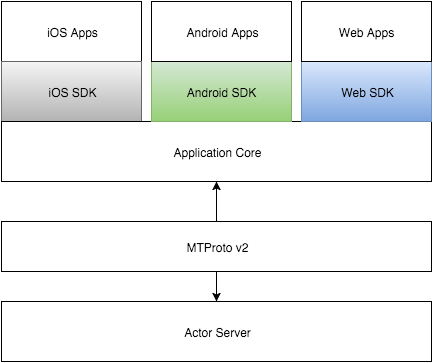

The diagram above was exported from draw.io. Its source (the exported page's mxGraphModel, read from the mxfile embedded in the PNG):
<mxGraphModel dx="954" dy="531" grid="1" gridSize="10" guides="1" tooltips="1" connect="1" arrows="1" fold="1" page="1" pageScale="1" pageWidth="826" pageHeight="1169" background="#ffffff" math="0">
  <root>
    <mxCell id="0" />
    <mxCell id="1" parent="0" />
    <mxCell id="26" style="edgeStyle=orthogonalEdgeStyle;rounded=0;html=1;exitX=0.5;exitY=0;entryX=0.5;entryY=1;startArrow=classic;startFill=1;jettySize=auto;orthogonalLoop=1;endArrow=none;endFill=0;" edge="1" parent="1" source="2" target="3">
      <mxGeometry relative="1" as="geometry" />
    </mxCell>
    <mxCell id="2" value="Actor Server" style="whiteSpace=wrap;html=1;" parent="1" vertex="1">
      <mxGeometry x="170" y="450" width="430" height="60" as="geometry" />
    </mxCell>
    <mxCell id="3" value="MTProto v2" style="whiteSpace=wrap;html=1;" parent="1" vertex="1">
      <mxGeometry x="170" y="370" width="430" height="50" as="geometry" />
    </mxCell>
    <mxCell id="6" value="iOS Apps" style="whiteSpace=wrap;html=1;" parent="1" vertex="1">
      <mxGeometry x="170" y="150" width="140" height="60" as="geometry" />
    </mxCell>
    <mxCell id="7" value="iOS SDK" style="whiteSpace=wrap;html=1;plain-gray" parent="1" vertex="1">
      <mxGeometry x="170" y="210" width="140" height="60" as="geometry" />
    </mxCell>
    <mxCell id="25" style="edgeStyle=orthogonalEdgeStyle;rounded=0;html=1;exitX=0.5;exitY=1;entryX=0.5;entryY=0;startArrow=classic;startFill=1;jettySize=auto;orthogonalLoop=1;endArrow=none;endFill=0;" edge="1" parent="1" source="8" target="3">
      <mxGeometry relative="1" as="geometry" />
    </mxCell>
    <mxCell id="8" value="Application Core" style="whiteSpace=wrap;html=1;" parent="1" vertex="1">
      <mxGeometry x="170" y="270" width="430" height="60" as="geometry" />
    </mxCell>
    <mxCell id="9" value="Android SDK" style="whiteSpace=wrap;html=1;plain-green" parent="1" vertex="1">
      <mxGeometry x="320" y="210" width="140" height="60" as="geometry" />
    </mxCell>
    <mxCell id="10" value="Web SDK" style="whiteSpace=wrap;html=1;plain-blue" parent="1" vertex="1">
      <mxGeometry x="470" y="210" width="130" height="60" as="geometry" />
    </mxCell>
    <mxCell id="16" value="Web Apps" style="whiteSpace=wrap;html=1;" parent="1" vertex="1">
      <mxGeometry x="470" y="150" width="130" height="60" as="geometry" />
    </mxCell>
    <mxCell id="21" value="Android Apps" style="whiteSpace=wrap;html=1;" parent="1" vertex="1">
      <mxGeometry x="320" y="150" width="140" height="60" as="geometry" />
    </mxCell>
  </root>
</mxGraphModel>